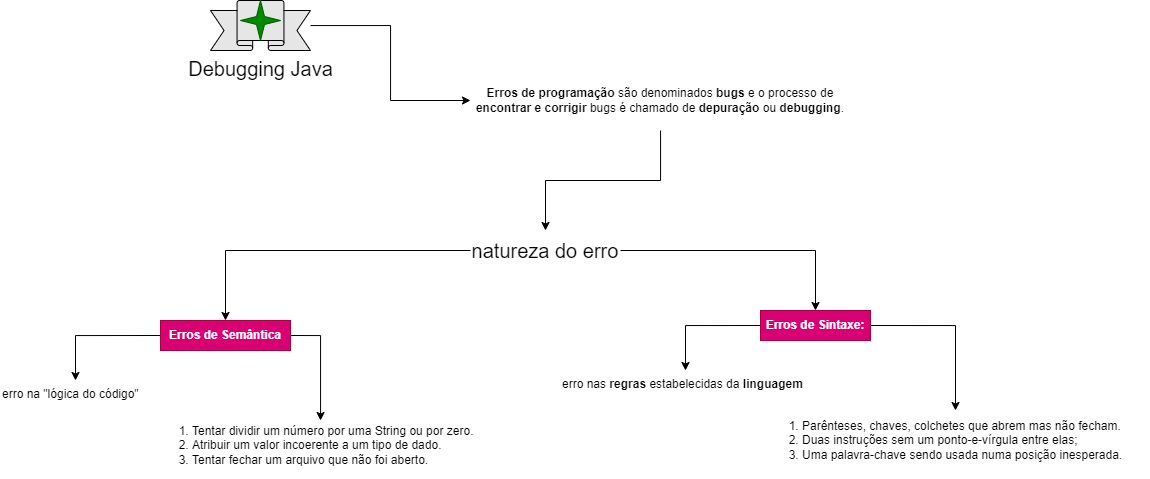

The diagram above was exported from draw.io. Its source (the exported page's mxGraphModel, read from the mxfile embedded in the PNG):
<mxGraphModel dx="2041" dy="580" grid="0" gridSize="10" guides="1" tooltips="1" connect="1" arrows="1" fold="1" page="1" pageScale="1" pageWidth="827" pageHeight="1169" background="#FFFFFF" math="0" shadow="0">
  <root>
    <mxCell id="0" />
    <mxCell id="1" parent="0" />
    <mxCell id="DWMXJUoHf8QojyF165BN-3" value="" style="group" vertex="1" connectable="0" parent="1">
      <mxGeometry x="-270" y="100" width="100" height="50" as="geometry" />
    </mxCell>
    <mxCell id="DWMXJUoHf8QojyF165BN-1" value="&lt;font style=&quot;font-size: 20px;&quot;&gt;Debugging Java&lt;/font&gt;" style="verticalLabelPosition=bottom;verticalAlign=top;html=1;shape=mxgraph.basic.banner;fillColor=#E6E6E6;" vertex="1" parent="DWMXJUoHf8QojyF165BN-3">
      <mxGeometry width="100" height="50" as="geometry" />
    </mxCell>
    <mxCell id="DWMXJUoHf8QojyF165BN-2" value="" style="verticalLabelPosition=bottom;verticalAlign=top;html=1;shape=mxgraph.basic.4_point_star_2;dx=0.8;fillColor=#008a00;fontColor=#ffffff;strokeColor=#005700;" vertex="1" parent="DWMXJUoHf8QojyF165BN-3">
      <mxGeometry x="30" width="40" height="40" as="geometry" />
    </mxCell>
    <mxCell id="DWMXJUoHf8QojyF165BN-23" style="edgeStyle=orthogonalEdgeStyle;rounded=0;orthogonalLoop=1;jettySize=auto;html=1;" edge="1" parent="1" source="DWMXJUoHf8QojyF165BN-4" target="DWMXJUoHf8QojyF165BN-6">
      <mxGeometry relative="1" as="geometry" />
    </mxCell>
    <mxCell id="DWMXJUoHf8QojyF165BN-4" value="&lt;b&gt;Erros de programação&lt;/b&gt; são denominados &lt;b&gt;bugs &lt;/b&gt;e o processo de &lt;b&gt;encontrar e corrigir&lt;/b&gt; bugs é chamado de &lt;b&gt;depuração &lt;/b&gt;ou &lt;b&gt;debugging&lt;/b&gt;." style="text;whiteSpace=wrap;html=1;verticalAlign=middle;align=center;" vertex="1" parent="1">
      <mxGeometry x="-10" y="170" width="380" height="60" as="geometry" />
    </mxCell>
    <mxCell id="DWMXJUoHf8QojyF165BN-20" style="edgeStyle=orthogonalEdgeStyle;rounded=0;orthogonalLoop=1;jettySize=auto;html=1;" edge="1" parent="1" source="DWMXJUoHf8QojyF165BN-6" target="DWMXJUoHf8QojyF165BN-9">
      <mxGeometry relative="1" as="geometry" />
    </mxCell>
    <mxCell id="DWMXJUoHf8QojyF165BN-22" style="edgeStyle=orthogonalEdgeStyle;rounded=0;orthogonalLoop=1;jettySize=auto;html=1;" edge="1" parent="1" source="DWMXJUoHf8QojyF165BN-6" target="DWMXJUoHf8QojyF165BN-8">
      <mxGeometry relative="1" as="geometry" />
    </mxCell>
    <mxCell id="DWMXJUoHf8QojyF165BN-6" value="natureza do erro" style="text;whiteSpace=wrap;html=1;fontSize=20;align=center;verticalAlign=middle;" vertex="1" parent="1">
      <mxGeometry x="-10" y="330" width="150" height="40" as="geometry" />
    </mxCell>
    <mxCell id="DWMXJUoHf8QojyF165BN-18" style="edgeStyle=orthogonalEdgeStyle;rounded=0;orthogonalLoop=1;jettySize=auto;html=1;exitX=0;exitY=0.5;exitDx=0;exitDy=0;" edge="1" parent="1" source="DWMXJUoHf8QojyF165BN-8" target="DWMXJUoHf8QojyF165BN-10">
      <mxGeometry relative="1" as="geometry" />
    </mxCell>
    <mxCell id="DWMXJUoHf8QojyF165BN-19" style="edgeStyle=orthogonalEdgeStyle;rounded=0;orthogonalLoop=1;jettySize=auto;html=1;exitX=1;exitY=0.5;exitDx=0;exitDy=0;" edge="1" parent="1" source="DWMXJUoHf8QojyF165BN-8" target="DWMXJUoHf8QojyF165BN-11">
      <mxGeometry relative="1" as="geometry" />
    </mxCell>
    <mxCell id="DWMXJUoHf8QojyF165BN-8" value="Erros de Sintaxe:" style="text;whiteSpace=wrap;html=1;fontStyle=1;verticalAlign=middle;align=center;fillColor=#d80073;fontColor=#ffffff;strokeColor=#A50040;" vertex="1" parent="1">
      <mxGeometry x="280" y="410" width="110" height="30" as="geometry" />
    </mxCell>
    <mxCell id="DWMXJUoHf8QojyF165BN-15" style="edgeStyle=orthogonalEdgeStyle;rounded=0;orthogonalLoop=1;jettySize=auto;html=1;exitX=0;exitY=0.5;exitDx=0;exitDy=0;" edge="1" parent="1" source="DWMXJUoHf8QojyF165BN-9" target="DWMXJUoHf8QojyF165BN-12">
      <mxGeometry relative="1" as="geometry" />
    </mxCell>
    <mxCell id="DWMXJUoHf8QojyF165BN-16" style="edgeStyle=orthogonalEdgeStyle;rounded=0;orthogonalLoop=1;jettySize=auto;html=1;exitX=1;exitY=0.5;exitDx=0;exitDy=0;" edge="1" parent="1" source="DWMXJUoHf8QojyF165BN-9" target="DWMXJUoHf8QojyF165BN-13">
      <mxGeometry relative="1" as="geometry" />
    </mxCell>
    <mxCell id="DWMXJUoHf8QojyF165BN-9" value="Erros de Semântica" style="text;whiteSpace=wrap;html=1;fontStyle=1;verticalAlign=middle;align=center;fillColor=#d80073;fontColor=#ffffff;strokeColor=#A50040;" vertex="1" parent="1">
      <mxGeometry x="-320" y="420" width="130" height="30" as="geometry" />
    </mxCell>
    <mxCell id="DWMXJUoHf8QojyF165BN-10" value="erro nas &lt;b&gt;regras &lt;/b&gt;estabelecidas da &lt;b&gt;linguagem&lt;/b&gt;" style="text;whiteSpace=wrap;html=1;" vertex="1" parent="1">
      <mxGeometry x="80" y="470" width="250" height="25" as="geometry" />
    </mxCell>
    <mxCell id="DWMXJUoHf8QojyF165BN-11" value="&lt;ol&gt;&lt;li&gt;Parênteses, chaves, colchetes que abrem mas não fecham.&lt;/li&gt;&lt;li&gt;Duas instruções sem um ponto-e-vírgula entre elas;&lt;/li&gt;&lt;li&gt;Uma palavra-chave sendo usada numa posição inesperada.&lt;/li&gt;&lt;/ol&gt;" style="text;whiteSpace=wrap;html=1;verticalAlign=middle;" vertex="1" parent="1">
      <mxGeometry x="280" y="510" width="390" height="60" as="geometry" />
    </mxCell>
    <mxCell id="DWMXJUoHf8QojyF165BN-12" value="erro na &quot;lógica do código&quot;" style="text;whiteSpace=wrap;html=1;" vertex="1" parent="1">
      <mxGeometry x="-480" y="480" width="150" height="30" as="geometry" />
    </mxCell>
    <mxCell id="DWMXJUoHf8QojyF165BN-13" value="&lt;ol&gt;&lt;li&gt;Tentar dividir um número por uma String ou por zero.&lt;/li&gt;&lt;li&gt;Atribuir um valor incoerente a um tipo de dado.&lt;/li&gt;&lt;li&gt;Tentar fechar um arquivo que não foi aberto.&lt;/li&gt;&lt;/ol&gt;" style="text;whiteSpace=wrap;html=1;verticalAlign=middle;" vertex="1" parent="1">
      <mxGeometry x="-330" y="520" width="340" height="50" as="geometry" />
    </mxCell>
    <mxCell id="DWMXJUoHf8QojyF165BN-24" style="edgeStyle=orthogonalEdgeStyle;rounded=0;orthogonalLoop=1;jettySize=auto;html=1;entryX=0;entryY=0.5;entryDx=0;entryDy=0;" edge="1" parent="1" source="DWMXJUoHf8QojyF165BN-1" target="DWMXJUoHf8QojyF165BN-4">
      <mxGeometry relative="1" as="geometry" />
    </mxCell>
  </root>
</mxGraphModel>